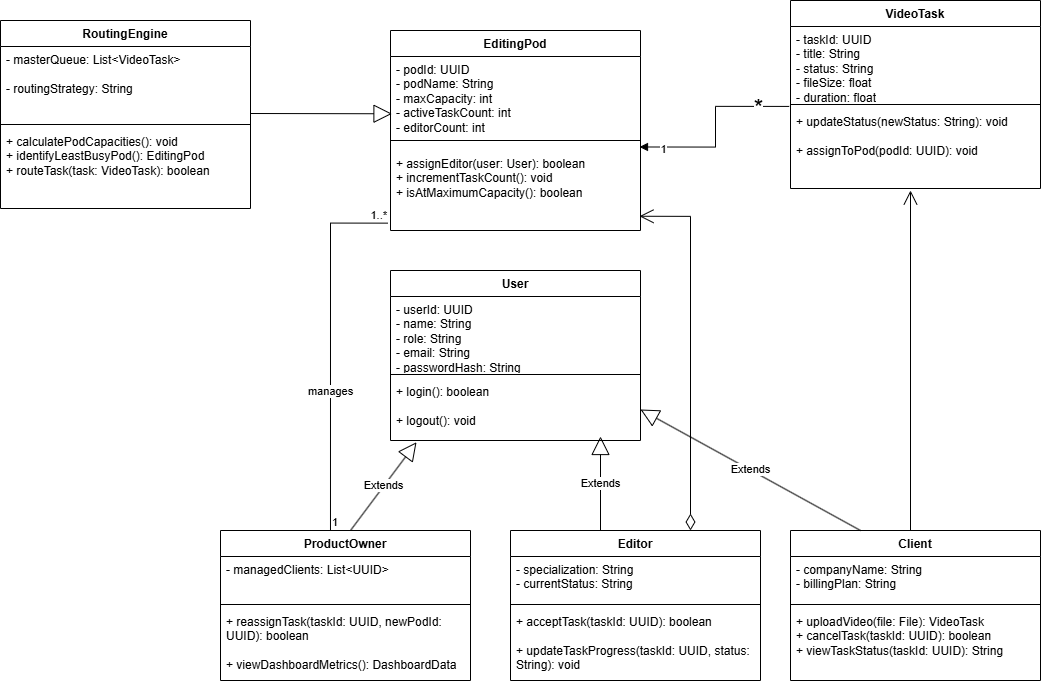

The diagram above was exported from draw.io. Its source (the exported page's mxGraphModel, read from the mxfile embedded in the PNG):
<mxGraphModel dx="1471" dy="763" grid="1" gridSize="10" guides="1" tooltips="1" connect="1" arrows="1" fold="1" page="1" pageScale="1" pageWidth="850" pageHeight="1100" math="0" shadow="0">
  <root>
    <mxCell id="0" />
    <mxCell id="1" parent="0" />
    <mxCell id="CUM13pbQA_io14IsIX33-1" parent="1" style="swimlane;fontStyle=1;align=center;verticalAlign=top;childLayout=stackLayout;horizontal=1;startSize=26;horizontalStack=0;resizeParent=1;resizeParentMax=0;resizeLast=0;collapsible=1;marginBottom=0;whiteSpace=wrap;html=1;" value="RoutingEngine" vertex="1">
      <mxGeometry height="188" width="250" x="60" y="180" as="geometry">
        <mxRectangle height="30" width="120" x="240" y="230" as="alternateBounds" />
      </mxGeometry>
    </mxCell>
    <mxCell id="CUM13pbQA_io14IsIX33-2" parent="CUM13pbQA_io14IsIX33-1" style="text;strokeColor=none;fillColor=none;align=left;verticalAlign=top;spacingLeft=4;spacingRight=4;overflow=hidden;rotatable=0;points=[[0,0.5],[1,0.5]];portConstraint=eastwest;whiteSpace=wrap;html=1;" value="- masterQueue: List&amp;lt;VideoTask&amp;gt;&lt;div&gt;&lt;br&gt;&lt;/div&gt;&lt;div&gt;- routingStrategy: String&lt;/div&gt;" vertex="1">
      <mxGeometry height="74" width="250" y="26" as="geometry" />
    </mxCell>
    <mxCell id="CUM13pbQA_io14IsIX33-3" parent="CUM13pbQA_io14IsIX33-1" style="line;strokeWidth=1;fillColor=none;align=left;verticalAlign=middle;spacingTop=-1;spacingLeft=3;spacingRight=3;rotatable=0;labelPosition=right;points=[];portConstraint=eastwest;strokeColor=inherit;" value="" vertex="1">
      <mxGeometry height="8" width="250" y="100" as="geometry" />
    </mxCell>
    <mxCell id="CUM13pbQA_io14IsIX33-4" parent="CUM13pbQA_io14IsIX33-1" style="text;strokeColor=none;fillColor=none;align=left;verticalAlign=top;spacingLeft=4;spacingRight=4;overflow=hidden;rotatable=0;points=[[0,0.5],[1,0.5]];portConstraint=eastwest;whiteSpace=wrap;html=1;" value="+ calculatePodCapacities(): void&lt;div&gt;&lt;div&gt;+ identifyLeastBusyPod(): EditingPod&lt;/div&gt;&lt;div&gt;+ routeTask(task: VideoTask): boolean&lt;/div&gt;&lt;/div&gt;" vertex="1">
      <mxGeometry height="80" width="250" y="108" as="geometry" />
    </mxCell>
    <mxCell id="CUM13pbQA_io14IsIX33-6" parent="1" style="swimlane;fontStyle=1;align=center;verticalAlign=top;childLayout=stackLayout;horizontal=1;startSize=26;horizontalStack=0;resizeParent=1;resizeParentMax=0;resizeLast=0;collapsible=1;marginBottom=0;whiteSpace=wrap;html=1;" value=" EditingPod" vertex="1">
      <mxGeometry height="200" width="250" x="450" y="190" as="geometry">
        <mxRectangle height="30" width="120" x="440" y="150" as="alternateBounds" />
      </mxGeometry>
    </mxCell>
    <mxCell id="CUM13pbQA_io14IsIX33-7" parent="CUM13pbQA_io14IsIX33-6" style="text;strokeColor=none;fillColor=none;align=left;verticalAlign=top;spacingLeft=4;spacingRight=4;overflow=hidden;rotatable=0;points=[[0,0.5],[1,0.5]];portConstraint=eastwest;whiteSpace=wrap;html=1;" value="- podId: UUID&lt;div&gt;- podName: String&lt;/div&gt;&lt;div&gt;- maxCapacity: int&lt;/div&gt;&lt;div&gt;- activeTaskCount: int&lt;/div&gt;&lt;div&gt;- editorCount: int&lt;/div&gt;" vertex="1">
      <mxGeometry height="74" width="250" y="26" as="geometry" />
    </mxCell>
    <mxCell id="CUM13pbQA_io14IsIX33-8" parent="CUM13pbQA_io14IsIX33-6" style="line;strokeWidth=1;fillColor=none;align=left;verticalAlign=middle;spacingTop=-1;spacingLeft=3;spacingRight=3;rotatable=0;labelPosition=right;points=[];portConstraint=eastwest;strokeColor=inherit;" value="" vertex="1">
      <mxGeometry height="20" width="250" y="100" as="geometry" />
    </mxCell>
    <mxCell id="CUM13pbQA_io14IsIX33-9" parent="CUM13pbQA_io14IsIX33-6" style="text;strokeColor=none;fillColor=none;align=left;verticalAlign=top;spacingLeft=4;spacingRight=4;overflow=hidden;rotatable=0;points=[[0,0.5],[1,0.5]];portConstraint=eastwest;whiteSpace=wrap;html=1;" value="+ assignEditor(user: User): boolean&lt;div&gt;+ incrementTaskCount(): void&lt;/div&gt;&lt;div&gt;+ isAtMaximumCapacity(): boolean&lt;/div&gt;" vertex="1">
      <mxGeometry height="80" width="250" y="120" as="geometry" />
    </mxCell>
    <mxCell id="CUM13pbQA_io14IsIX33-10" parent="1" style="swimlane;fontStyle=1;align=center;verticalAlign=top;childLayout=stackLayout;horizontal=1;startSize=26;horizontalStack=0;resizeParent=1;resizeParentMax=0;resizeLast=0;collapsible=1;marginBottom=0;whiteSpace=wrap;html=1;" value=" VideoTask " vertex="1">
      <mxGeometry height="188" width="250" x="850" y="160" as="geometry">
        <mxRectangle height="30" width="120" x="840" y="160" as="alternateBounds" />
      </mxGeometry>
    </mxCell>
    <mxCell id="CUM13pbQA_io14IsIX33-11" parent="CUM13pbQA_io14IsIX33-10" style="text;strokeColor=none;fillColor=none;align=left;verticalAlign=top;spacingLeft=4;spacingRight=4;overflow=hidden;rotatable=0;points=[[0,0.5],[1,0.5]];portConstraint=eastwest;whiteSpace=wrap;html=1;" value="- taskId: UUID&lt;div&gt;- title: String&lt;/div&gt;&lt;div&gt;- status: String&lt;/div&gt;&lt;div&gt;- fileSize: float&lt;/div&gt;&lt;div&gt;- duration: float&lt;/div&gt;&lt;div&gt;&lt;br&gt;&lt;/div&gt;&lt;div&gt;&lt;br&gt;&lt;div&gt;&lt;br&gt;&lt;/div&gt;&lt;/div&gt;" vertex="1">
      <mxGeometry height="74" width="250" y="26" as="geometry" />
    </mxCell>
    <mxCell id="CUM13pbQA_io14IsIX33-12" parent="CUM13pbQA_io14IsIX33-10" style="line;strokeWidth=1;fillColor=none;align=left;verticalAlign=middle;spacingTop=-1;spacingLeft=3;spacingRight=3;rotatable=0;labelPosition=right;points=[];portConstraint=eastwest;strokeColor=inherit;" value="" vertex="1">
      <mxGeometry height="8" width="250" y="100" as="geometry" />
    </mxCell>
    <mxCell id="CUM13pbQA_io14IsIX33-13" parent="CUM13pbQA_io14IsIX33-10" style="text;strokeColor=none;fillColor=none;align=left;verticalAlign=top;spacingLeft=4;spacingRight=4;overflow=hidden;rotatable=0;points=[[0,0.5],[1,0.5]];portConstraint=eastwest;whiteSpace=wrap;html=1;" value="+ updateStatus(newStatus: String): void&lt;div&gt;&lt;br&gt;&lt;/div&gt;&lt;div&gt;+ assignToPod(podId: UUID): void&lt;/div&gt;" vertex="1">
      <mxGeometry height="80" width="250" y="108" as="geometry" />
    </mxCell>
    <mxCell id="CUM13pbQA_io14IsIX33-14" parent="1" style="swimlane;fontStyle=1;align=center;verticalAlign=top;childLayout=stackLayout;horizontal=1;startSize=26;horizontalStack=0;resizeParent=1;resizeParentMax=0;resizeLast=0;collapsible=1;marginBottom=0;whiteSpace=wrap;html=1;" value=" User " vertex="1">
      <mxGeometry height="170" width="250" x="450" y="430" as="geometry">
        <mxRectangle height="30" width="120" x="440" y="430" as="alternateBounds" />
      </mxGeometry>
    </mxCell>
    <mxCell id="CUM13pbQA_io14IsIX33-15" parent="CUM13pbQA_io14IsIX33-14" style="text;strokeColor=none;fillColor=none;align=left;verticalAlign=top;spacingLeft=4;spacingRight=4;overflow=hidden;rotatable=0;points=[[0,0.5],[1,0.5]];portConstraint=eastwest;whiteSpace=wrap;html=1;" value="&lt;div&gt;&lt;div&gt;- userId: UUID&lt;/div&gt;&lt;/div&gt;&lt;div&gt;- name: String&lt;/div&gt;&lt;div&gt;- role: String&lt;/div&gt;&lt;div&gt;- email: String&lt;/div&gt;&lt;div&gt;- passwordHash: String&lt;/div&gt;" vertex="1">
      <mxGeometry height="74" width="250" y="26" as="geometry" />
    </mxCell>
    <mxCell id="CUM13pbQA_io14IsIX33-16" parent="CUM13pbQA_io14IsIX33-14" style="line;strokeWidth=1;fillColor=none;align=left;verticalAlign=middle;spacingTop=-1;spacingLeft=3;spacingRight=3;rotatable=0;labelPosition=right;points=[];portConstraint=eastwest;strokeColor=inherit;" value="" vertex="1">
      <mxGeometry height="8" width="250" y="100" as="geometry" />
    </mxCell>
    <mxCell id="CUM13pbQA_io14IsIX33-17" parent="CUM13pbQA_io14IsIX33-14" style="text;strokeColor=none;fillColor=none;align=left;verticalAlign=top;spacingLeft=4;spacingRight=4;overflow=hidden;rotatable=0;points=[[0,0.5],[1,0.5]];portConstraint=eastwest;whiteSpace=wrap;html=1;" value="+ login(): boolean&lt;div&gt;&lt;br&gt;&lt;/div&gt;&lt;div&gt;+ logout(): void&lt;/div&gt;" vertex="1">
      <mxGeometry height="62" width="250" y="108" as="geometry" />
    </mxCell>
    <mxCell id="CUM13pbQA_io14IsIX33-21" edge="1" parent="1" source="CUM13pbQA_io14IsIX33-13" style="endArrow=block;endFill=1;html=1;edgeStyle=orthogonalEdgeStyle;align=left;verticalAlign=top;rounded=0;entryX=0.996;entryY=-0.044;entryDx=0;entryDy=0;entryPerimeter=0;exitX=-0.005;exitY=-0.026;exitDx=0;exitDy=0;exitPerimeter=0;" target="CUM13pbQA_io14IsIX33-9" value="">
      <mxGeometry relative="1" x="-0.7328" y="-11" as="geometry">
        <mxPoint as="offset" />
        <mxPoint x="830" y="250" as="sourcePoint" />
        <mxPoint x="990" y="250" as="targetPoint" />
      </mxGeometry>
    </mxCell>
    <mxCell id="CUM13pbQA_io14IsIX33-23" connectable="0" parent="CUM13pbQA_io14IsIX33-21" style="edgeLabel;html=1;align=center;verticalAlign=middle;resizable=0;points=[];" value="1" vertex="1">
      <mxGeometry relative="1" x="0.7533" y="2" as="geometry">
        <mxPoint as="offset" />
      </mxGeometry>
    </mxCell>
    <mxCell id="CUM13pbQA_io14IsIX33-24" connectable="0" parent="CUM13pbQA_io14IsIX33-21" style="edgeLabel;html=1;align=center;verticalAlign=middle;resizable=0;points=[];" value="&lt;font style=&quot;font-size: 24px;&quot;&gt;*&lt;/font&gt;" vertex="1">
      <mxGeometry relative="1" x="-0.6669" y="1" as="geometry">
        <mxPoint as="offset" />
      </mxGeometry>
    </mxCell>
    <mxCell id="CUM13pbQA_io14IsIX33-33" edge="1" parent="1" style="endArrow=none;html=1;edgeStyle=orthogonalEdgeStyle;rounded=0;exitX=0.357;exitY=0;exitDx=0;exitDy=0;exitPerimeter=0;entryX=-0.01;entryY=0.908;entryDx=0;entryDy=0;entryPerimeter=0;" target="CUM13pbQA_io14IsIX33-9" value="">
      <mxGeometry relative="1" as="geometry">
        <mxPoint x="389.98" y="690" as="sourcePoint" />
        <mxPoint x="580" y="640" as="targetPoint" />
      </mxGeometry>
    </mxCell>
    <mxCell id="CUM13pbQA_io14IsIX33-34" connectable="0" parent="CUM13pbQA_io14IsIX33-33" style="edgeLabel;resizable=0;html=1;align=left;verticalAlign=bottom;" value="1" vertex="1">
      <mxGeometry relative="1" x="-1" as="geometry" />
    </mxCell>
    <mxCell id="CUM13pbQA_io14IsIX33-35" connectable="0" parent="CUM13pbQA_io14IsIX33-33" style="edgeLabel;resizable=0;html=1;align=right;verticalAlign=bottom;" value="1..*" vertex="1">
      <mxGeometry relative="1" x="1" as="geometry" />
    </mxCell>
    <mxCell id="CUM13pbQA_io14IsIX33-36" connectable="0" parent="CUM13pbQA_io14IsIX33-33" style="edgeLabel;html=1;align=center;verticalAlign=middle;resizable=0;points=[];" value="manages" vertex="1">
      <mxGeometry relative="1" x="-0.2297" y="1" as="geometry">
        <mxPoint as="offset" />
      </mxGeometry>
    </mxCell>
    <mxCell id="CUM13pbQA_io14IsIX33-37" parent="1" style="swimlane;fontStyle=1;align=center;verticalAlign=top;childLayout=stackLayout;horizontal=1;startSize=26;horizontalStack=0;resizeParent=1;resizeParentMax=0;resizeLast=0;collapsible=1;marginBottom=0;whiteSpace=wrap;html=1;" value=" ProductOwner " vertex="1">
      <mxGeometry height="150" width="250" x="280" y="690" as="geometry">
        <mxRectangle height="30" width="120" x="440" y="430" as="alternateBounds" />
      </mxGeometry>
    </mxCell>
    <mxCell id="CUM13pbQA_io14IsIX33-52" edge="1" parent="CUM13pbQA_io14IsIX33-37" style="endArrow=block;endSize=16;endFill=0;html=1;rounded=0;entryX=0.104;entryY=1.028;entryDx=0;entryDy=0;entryPerimeter=0;" target="CUM13pbQA_io14IsIX33-17" value="Extends">
      <mxGeometry relative="1" width="160" as="geometry">
        <mxPoint x="130" as="sourcePoint" />
        <mxPoint x="290" as="targetPoint" />
      </mxGeometry>
    </mxCell>
    <mxCell id="CUM13pbQA_io14IsIX33-38" parent="CUM13pbQA_io14IsIX33-37" style="text;strokeColor=none;fillColor=none;align=left;verticalAlign=top;spacingLeft=4;spacingRight=4;overflow=hidden;rotatable=0;points=[[0,0.5],[1,0.5]];portConstraint=eastwest;whiteSpace=wrap;html=1;" value="- managedClients: List&amp;lt;UUID&amp;gt;" vertex="1">
      <mxGeometry height="44" width="250" y="26" as="geometry" />
    </mxCell>
    <mxCell id="CUM13pbQA_io14IsIX33-39" parent="CUM13pbQA_io14IsIX33-37" style="line;strokeWidth=1;fillColor=none;align=left;verticalAlign=middle;spacingTop=-1;spacingLeft=3;spacingRight=3;rotatable=0;labelPosition=right;points=[];portConstraint=eastwest;strokeColor=inherit;" value="" vertex="1">
      <mxGeometry height="8" width="250" y="70" as="geometry" />
    </mxCell>
    <mxCell id="CUM13pbQA_io14IsIX33-40" parent="CUM13pbQA_io14IsIX33-37" style="text;strokeColor=none;fillColor=none;align=left;verticalAlign=top;spacingLeft=4;spacingRight=4;overflow=hidden;rotatable=0;points=[[0,0.5],[1,0.5]];portConstraint=eastwest;whiteSpace=wrap;html=1;" value="+ reassignTask(taskId: UUID, newPodId: UUID): boolean&lt;div&gt;&lt;br&gt;&lt;/div&gt;&lt;div&gt;+ viewDashboardMetrics(): DashboardData&lt;/div&gt;" vertex="1">
      <mxGeometry height="72" width="250" y="78" as="geometry" />
    </mxCell>
    <mxCell id="CUM13pbQA_io14IsIX33-41" parent="1" style="swimlane;fontStyle=1;align=center;verticalAlign=top;childLayout=stackLayout;horizontal=1;startSize=26;horizontalStack=0;resizeParent=1;resizeParentMax=0;resizeLast=0;collapsible=1;marginBottom=0;whiteSpace=wrap;html=1;" value=" Editor " vertex="1">
      <mxGeometry height="150" width="250" x="570" y="690" as="geometry">
        <mxRectangle height="30" width="120" x="440" y="430" as="alternateBounds" />
      </mxGeometry>
    </mxCell>
    <mxCell id="CUM13pbQA_io14IsIX33-55" edge="1" parent="CUM13pbQA_io14IsIX33-41" style="endArrow=block;endSize=16;endFill=0;html=1;rounded=0;" value="Extends">
      <mxGeometry relative="1" width="160" as="geometry">
        <mxPoint x="90" as="sourcePoint" />
        <mxPoint x="90" y="-94" as="targetPoint" />
      </mxGeometry>
    </mxCell>
    <mxCell id="CUM13pbQA_io14IsIX33-54" edge="1" parent="CUM13pbQA_io14IsIX33-41" style="endArrow=open;html=1;endSize=12;startArrow=diamondThin;startSize=14;startFill=0;edgeStyle=orthogonalEdgeStyle;align=left;verticalAlign=bottom;rounded=0;entryX=0.996;entryY=0.822;entryDx=0;entryDy=0;entryPerimeter=0;" target="CUM13pbQA_io14IsIX33-9" value="">
      <mxGeometry relative="1" x="-1" y="3" as="geometry">
        <mxPoint x="180" as="sourcePoint" />
        <mxPoint x="340" as="targetPoint" />
      </mxGeometry>
    </mxCell>
    <mxCell id="CUM13pbQA_io14IsIX33-42" parent="CUM13pbQA_io14IsIX33-41" style="text;strokeColor=none;fillColor=none;align=left;verticalAlign=top;spacingLeft=4;spacingRight=4;overflow=hidden;rotatable=0;points=[[0,0.5],[1,0.5]];portConstraint=eastwest;whiteSpace=wrap;html=1;" value="- specialization: String&lt;div&gt;- currentStatus: String&lt;/div&gt;" vertex="1">
      <mxGeometry height="44" width="250" y="26" as="geometry" />
    </mxCell>
    <mxCell id="CUM13pbQA_io14IsIX33-43" parent="CUM13pbQA_io14IsIX33-41" style="line;strokeWidth=1;fillColor=none;align=left;verticalAlign=middle;spacingTop=-1;spacingLeft=3;spacingRight=3;rotatable=0;labelPosition=right;points=[];portConstraint=eastwest;strokeColor=inherit;" value="" vertex="1">
      <mxGeometry height="8" width="250" y="70" as="geometry" />
    </mxCell>
    <mxCell id="CUM13pbQA_io14IsIX33-44" parent="CUM13pbQA_io14IsIX33-41" style="text;strokeColor=none;fillColor=none;align=left;verticalAlign=top;spacingLeft=4;spacingRight=4;overflow=hidden;rotatable=0;points=[[0,0.5],[1,0.5]];portConstraint=eastwest;whiteSpace=wrap;html=1;" value="+ acceptTask(taskId: UUID): boolean&lt;div&gt;&lt;br&gt;&lt;div&gt;+ updateTaskProgress(taskId: UUID, status: String): void&lt;/div&gt;&lt;/div&gt;" vertex="1">
      <mxGeometry height="72" width="250" y="78" as="geometry" />
    </mxCell>
    <mxCell id="CUM13pbQA_io14IsIX33-45" parent="1" style="swimlane;fontStyle=1;align=center;verticalAlign=top;childLayout=stackLayout;horizontal=1;startSize=26;horizontalStack=0;resizeParent=1;resizeParentMax=0;resizeLast=0;collapsible=1;marginBottom=0;whiteSpace=wrap;html=1;" value=" Client" vertex="1">
      <mxGeometry height="150" width="250" x="850" y="690" as="geometry">
        <mxRectangle height="30" width="120" x="440" y="430" as="alternateBounds" />
      </mxGeometry>
    </mxCell>
    <mxCell id="CUM13pbQA_io14IsIX33-50" edge="1" parent="CUM13pbQA_io14IsIX33-45" style="endArrow=open;endFill=1;endSize=12;html=1;rounded=0;" value="">
      <mxGeometry relative="1" width="160" as="geometry">
        <mxPoint x="120" as="sourcePoint" />
        <mxPoint x="120" y="-340" as="targetPoint" />
      </mxGeometry>
    </mxCell>
    <mxCell id="CUM13pbQA_io14IsIX33-57" edge="1" parent="CUM13pbQA_io14IsIX33-45" style="endArrow=block;endSize=16;endFill=0;html=1;rounded=0;entryX=1;entryY=0.5;entryDx=0;entryDy=0;" target="CUM13pbQA_io14IsIX33-17" value="Extends">
      <mxGeometry relative="1" width="160" as="geometry">
        <mxPoint x="70" as="sourcePoint" />
        <mxPoint x="230" as="targetPoint" />
      </mxGeometry>
    </mxCell>
    <mxCell id="CUM13pbQA_io14IsIX33-46" parent="CUM13pbQA_io14IsIX33-45" style="text;strokeColor=none;fillColor=none;align=left;verticalAlign=top;spacingLeft=4;spacingRight=4;overflow=hidden;rotatable=0;points=[[0,0.5],[1,0.5]];portConstraint=eastwest;whiteSpace=wrap;html=1;" value="- companyName: String&lt;div&gt;- billingPlan: String&lt;/div&gt;" vertex="1">
      <mxGeometry height="44" width="250" y="26" as="geometry" />
    </mxCell>
    <mxCell id="CUM13pbQA_io14IsIX33-47" parent="CUM13pbQA_io14IsIX33-45" style="line;strokeWidth=1;fillColor=none;align=left;verticalAlign=middle;spacingTop=-1;spacingLeft=3;spacingRight=3;rotatable=0;labelPosition=right;points=[];portConstraint=eastwest;strokeColor=inherit;" value="" vertex="1">
      <mxGeometry height="8" width="250" y="70" as="geometry" />
    </mxCell>
    <mxCell id="CUM13pbQA_io14IsIX33-48" parent="CUM13pbQA_io14IsIX33-45" style="text;strokeColor=none;fillColor=none;align=left;verticalAlign=top;spacingLeft=4;spacingRight=4;overflow=hidden;rotatable=0;points=[[0,0.5],[1,0.5]];portConstraint=eastwest;whiteSpace=wrap;html=1;" value="+ uploadVideo(file: File): VideoTask&lt;div&gt;+ cancelTask(taskId: UUID): boolean&lt;/div&gt;&lt;div&gt;+ viewTaskStatus(taskId: UUID): String&lt;/div&gt;" vertex="1">
      <mxGeometry height="72" width="250" y="78" as="geometry" />
    </mxCell>
    <mxCell id="KJdSYOux9JOcUkHazmsh-2" edge="1" parent="1" style="endArrow=block;endSize=16;endFill=0;html=1;rounded=0;entryX=0.006;entryY=0.774;entryDx=0;entryDy=0;entryPerimeter=0;" target="CUM13pbQA_io14IsIX33-7" value="">
      <mxGeometry relative="1" width="160" as="geometry">
        <mxPoint x="310" y="273" as="sourcePoint" />
        <mxPoint x="406" y="200" as="targetPoint" />
      </mxGeometry>
    </mxCell>
  </root>
</mxGraphModel>